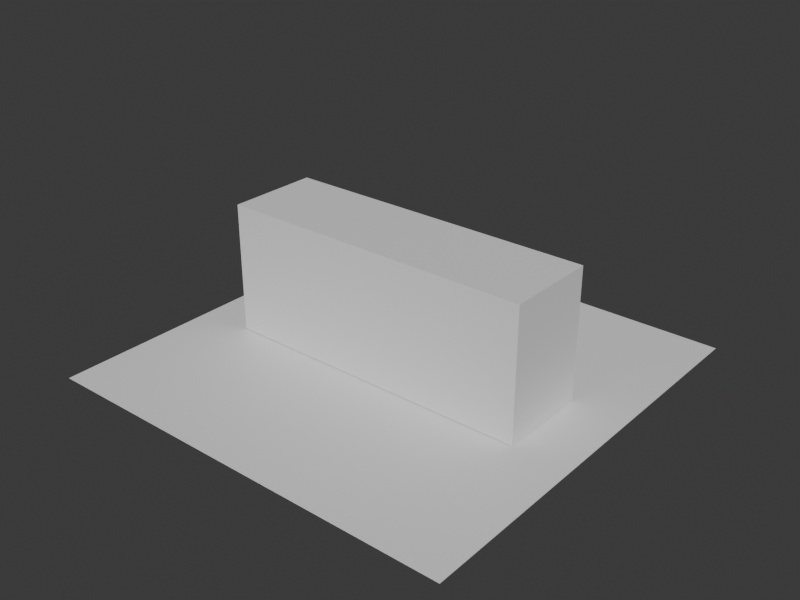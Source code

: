 # Source: osm-way-864847856-massing.blend  (saved by Blender 5.2.44; exported with 4.5.12 LTS)
import bpy
from mathutils import Matrix  # noqa: F401  (used for matrix-valued properties, if any)

bpy.ops.wm.read_factory_settings(use_empty=True)
scene = bpy.context.scene
scene.name = 'Scene'

# ---- collections
col_collection = bpy.data.collections.new('Collection'); scene.collection.children.link(col_collection)

# ---- materials (node trees are filled in below, after node groups)
mat_osm_way_864847856_massing_material = bpy.data.materials.new('osm-way-864847856-massing-material')
mat_osm_way_864847856_massing_material.diffuse_color = (0.6724, 0.6135, 0.5507, 1.0)
mat_osm_way_864847856_massing_material.roughness = 0.95
mat_test_preview_ground_material = bpy.data.materials.new('test-preview-ground-material')
mat_test_preview_ground_material.diffuse_color = (0.14, 0.17, 0.18, 1.0)

# ---- material node trees
mat_osm_way_864847856_massing_material.use_nodes = True; mat_osm_way_864847856_massing_material.node_tree.nodes.clear()
_N = mat_osm_way_864847856_massing_material.node_tree.nodes; _L = mat_osm_way_864847856_massing_material.node_tree.links
n0 = _N.new('ShaderNodeBsdfPrincipled'); n0.name = 'Principled BSDF'; n0.location = (-200, 100)
n0.inputs[10].default_value = 0.005
n1 = _N.new('ShaderNodeOutputMaterial'); n1.name = 'Material Output'; n1.location = (200, 100)
_L.new(n0.outputs[0], n1.inputs[0])
n1.is_active_output = True
mat_test_preview_ground_material.use_nodes = True; mat_test_preview_ground_material.node_tree.nodes.clear()
_N = mat_test_preview_ground_material.node_tree.nodes; _L = mat_test_preview_ground_material.node_tree.links
n0 = _N.new('ShaderNodeBsdfPrincipled'); n0.name = 'Principled BSDF'; n0.location = (-200, 100)
n0.inputs[10].default_value = 0.005
n1 = _N.new('ShaderNodeOutputMaterial'); n1.name = 'Material Output'; n1.location = (200, 100)
_L.new(n0.outputs[0], n1.inputs[0])
n1.is_active_output = True

# ---- world
world_world = bpy.data.worlds.new('World'); scene.world = world_world
world_world.use_nodes = True; world_world.node_tree.nodes.clear()
_N = world_world.node_tree.nodes; _L = world_world.node_tree.links
n0 = _N.new('ShaderNodeOutputWorld'); n0.name = 'World Output'; n0.location = (200, 100)
n1 = _N.new('ShaderNodeBackground'); n1.name = 'Background'; n1.location = (-200, 100)
n1.inputs[0].default_value = (0.05088, 0.05088, 0.05088, 1.0)
_L.new(n1.outputs[0], n0.inputs[0])
n0.is_active_output = True
world_world.color = (0.03, 0.04, 0.045)
world_world.sun_shadow_jitter_overblur = 0.0

# ---- meshes
me_osm_way_864847856_massing_mesh = bpy.data.meshes.new('osm-way-864847856-massing-mesh')
me_osm_way_864847856_massing_mesh.from_pydata([(4.708, 1.369, 0.0), (-4.7, 1.369, 0.0), (-4.708, -1.369, 0.0), (4.7, -1.369, 0.0), (4.708, 1.369, 3.889), (-4.7, 1.369, 3.889), (-4.708, -1.369, 3.889), (4.7, -1.369, 3.889)], [], [(3, 2, 1, 0), (4, 5, 6, 7), (0, 1, 5, 4), (1, 2, 6, 5), (2, 3, 7, 6), (3, 0, 4, 7)])
me_osm_way_864847856_massing_mesh.materials.append(mat_osm_way_864847856_massing_material)
me_osm_way_864847856_massing_mesh.update()
me_plane = bpy.data.meshes.new('Plane')
me_plane.from_pydata([(-6.356, -6.356, 0.0), (6.356, -6.356, 0.0), (-6.356, 6.356, 0.0), (6.356, 6.356, 0.0)], [], [(0, 1, 3, 2)])
_uv = me_plane.uv_layers.new(name='UVMap')
_uv.uv.foreach_set('vector', [0.0, 0.0, 1.0, 0.0, 1.0, 1.0, 0.0, 1.0])
me_plane.materials.append(mat_test_preview_ground_material)
me_plane.update()

# ---- objects
ob_osm_way_864847856_massing = bpy.data.objects.new('osm-way-864847856-massing', me_osm_way_864847856_massing_mesh)
ob_test_preview_ground = bpy.data.objects.new('test-preview-ground', me_plane)

# ---- transforms, parenting, visibility, modifiers, constraints
ob_osm_way_864847856_massing.location = (0.0, 0.0, 0.0)
ob_test_preview_ground.location = (-4.792e-05, -1.15e-05, -0.025)

# ---- collection membership
col_collection.objects.link(ob_osm_way_864847856_massing)
col_collection.objects.link(ob_test_preview_ground)

# ---- scene / render settings (as saved in the file)
scene.frame_start = 1; scene.frame_end = 250; scene.frame_set(1)
scene.render.engine = 'BLENDER_WORKBENCH'
scene.render.resolution_x = 960
scene.render.resolution_y = 720
scene.render.bake_bias = 0.0
scene.render.bake_samples = 0
scene.render.compositor_device = 'GPU'
scene.eevee.use_volume_custom_range = False
scene.eevee.fast_gi_thickness_near = 0.1
scene.eevee.fast_gi_thickness_far = 0.0
scene.eevee.ray_tracing_options.screen_trace_thickness = 0.1
bpy.context.view_layer.update()

# ---- added for rendering (the .blend has no active camera and no usable light): camera, sun
cam_auto = bpy.data.cameras.new('AutoCamera')
cam_auto.lens = 50.0
cam_auto.sensor_width = 36.0
cam_auto.clip_end = 1000.0
ob_auto_camera = bpy.data.objects.new('AutoCamera', cam_auto)
scene.collection.objects.link(ob_auto_camera)
ob_auto_camera.location = (17.0235, -20.4282, 15.5508)
ob_auto_camera.rotation_euler = (1.09748, -7.21219e-08, 0.694738)
scene.camera = ob_auto_camera
light_auto_sun = bpy.data.lights.new('AutoSun', 'SUN')
light_auto_sun.energy = 3.0
light_auto_sun.angle = 0.0523599
ob_auto_sun = bpy.data.objects.new('AutoSun', light_auto_sun)
scene.collection.objects.link(ob_auto_sun)
ob_auto_sun.rotation_euler = (0.872665, 0.174533, 0.523599)
bpy.context.view_layer.update()
